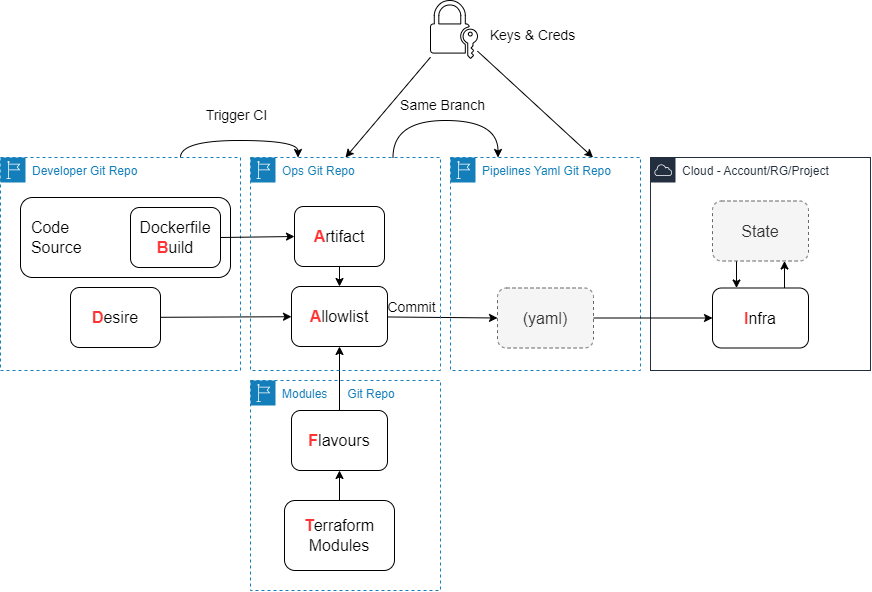

The diagram above was exported from draw.io. Its source (the exported page's mxGraphModel, read from the mxfile embedded in the PNG):
<mxGraphModel dx="817" dy="663" grid="1" gridSize="10" guides="1" tooltips="1" connect="1" arrows="1" fold="1" page="1" pageScale="1" pageWidth="827" pageHeight="1169" math="0" shadow="0">
  <root>
    <mxCell id="0" />
    <mxCell id="1" parent="0" />
    <mxCell id="29" style="edgeStyle=none;html=1;entryX=0.5;entryY=0;entryDx=0;entryDy=0;fontSize=16;" parent="1" source="5" target="11" edge="1">
      <mxGeometry relative="1" as="geometry" />
    </mxCell>
    <mxCell id="5" value="&lt;b&gt;&lt;font color=&quot;#ff3333&quot;&gt;A&lt;/font&gt;&lt;/b&gt;rtifact" style="rounded=1;whiteSpace=wrap;html=1;fontSize=16;" parent="1" vertex="1">
      <mxGeometry x="314" y="236" width="90" height="60" as="geometry" />
    </mxCell>
    <mxCell id="12" style="edgeStyle=none;html=1;fontSize=16;" parent="1" source="8" target="11" edge="1">
      <mxGeometry relative="1" as="geometry" />
    </mxCell>
    <mxCell id="30" style="edgeStyle=none;html=1;entryX=0.5;entryY=1;entryDx=0;entryDy=0;fontSize=16;" parent="1" source="9" target="10" edge="1">
      <mxGeometry relative="1" as="geometry" />
    </mxCell>
    <mxCell id="9" value="&lt;b&gt;&lt;font color=&quot;#ff3333&quot;&gt;T&lt;/font&gt;&lt;/b&gt;erraform&lt;br&gt;Modules" style="rounded=1;whiteSpace=wrap;html=1;fontSize=16;" parent="1" vertex="1">
      <mxGeometry x="304" y="530" width="110" height="70" as="geometry" />
    </mxCell>
    <mxCell id="13" style="edgeStyle=none;html=1;entryX=0.5;entryY=1;entryDx=0;entryDy=0;fontSize=16;" parent="1" source="10" target="11" edge="1">
      <mxGeometry relative="1" as="geometry" />
    </mxCell>
    <mxCell id="10" value="&lt;b&gt;&lt;font color=&quot;#ff3333&quot;&gt;F&lt;/font&gt;&lt;/b&gt;lavours" style="rounded=1;whiteSpace=wrap;html=1;fontSize=16;" parent="1" vertex="1">
      <mxGeometry x="311" y="440" width="96" height="60" as="geometry" />
    </mxCell>
    <mxCell id="38" style="edgeStyle=none;html=1;entryX=0;entryY=0.5;entryDx=0;entryDy=0;" edge="1" parent="1" source="11" target="37">
      <mxGeometry relative="1" as="geometry" />
    </mxCell>
    <mxCell id="45" value="Commit" style="edgeLabel;html=1;align=center;verticalAlign=middle;resizable=0;points=[];fontSize=14;fontColor=#000000;" vertex="1" connectable="0" parent="38">
      <mxGeometry x="-0.4656" y="2" relative="1" as="geometry">
        <mxPoint x="-6" y="-8" as="offset" />
      </mxGeometry>
    </mxCell>
    <mxCell id="11" value="&lt;b&gt;&lt;font color=&quot;#ff3333&quot;&gt;A&lt;/font&gt;&lt;/b&gt;llowlist" style="rounded=1;whiteSpace=wrap;html=1;fontSize=16;" parent="1" vertex="1">
      <mxGeometry x="311" y="316" width="96" height="60" as="geometry" />
    </mxCell>
    <mxCell id="17" value="Cloud - Account/RG/Project" style="points=[[0,0],[0.25,0],[0.5,0],[0.75,0],[1,0],[1,0.25],[1,0.5],[1,0.75],[1,1],[0.75,1],[0.5,1],[0.25,1],[0,1],[0,0.75],[0,0.5],[0,0.25]];outlineConnect=0;gradientColor=none;html=1;whiteSpace=wrap;fontSize=12;fontStyle=0;container=1;pointerEvents=0;collapsible=0;recursiveResize=0;shape=mxgraph.aws4.group;grIcon=mxgraph.aws4.group_aws_cloud;strokeColor=#232F3E;fillColor=none;verticalAlign=top;align=left;spacingLeft=30;fontColor=#232F3E;dashed=0;" parent="1" vertex="1">
      <mxGeometry x="670" y="187" width="220" height="213" as="geometry" />
    </mxCell>
    <mxCell id="34" style="edgeStyle=none;html=1;exitX=0.75;exitY=0;exitDx=0;exitDy=0;entryX=0.75;entryY=1;entryDx=0;entryDy=0;fontSize=16;" parent="17" source="14" target="18" edge="1">
      <mxGeometry relative="1" as="geometry" />
    </mxCell>
    <mxCell id="14" value="&lt;b&gt;&lt;font color=&quot;#ff3333&quot;&gt;I&lt;/font&gt;&lt;/b&gt;nfra" style="rounded=1;whiteSpace=wrap;html=1;fontSize=16;" parent="17" vertex="1">
      <mxGeometry x="62" y="130.5" width="96" height="60" as="geometry" />
    </mxCell>
    <mxCell id="33" style="edgeStyle=none;html=1;exitX=0.25;exitY=1;exitDx=0;exitDy=0;entryX=0.25;entryY=0;entryDx=0;entryDy=0;fontSize=16;" parent="17" source="18" target="14" edge="1">
      <mxGeometry relative="1" as="geometry" />
    </mxCell>
    <mxCell id="18" value="State" style="rounded=1;whiteSpace=wrap;html=1;fontSize=16;fillColor=#f5f5f5;fontColor=#333333;strokeColor=#666666;dashed=1;" parent="17" vertex="1">
      <mxGeometry x="62" y="43.5" width="96" height="60" as="geometry" />
    </mxCell>
    <mxCell id="44" style="edgeStyle=orthogonalEdgeStyle;curved=1;html=1;exitX=0.75;exitY=0;exitDx=0;exitDy=0;entryX=0.25;entryY=0;entryDx=0;entryDy=0;fontSize=14;fontColor=#000000;" edge="1" parent="1" source="21" target="24">
      <mxGeometry relative="1" as="geometry">
        <Array as="points">
          <mxPoint x="200" y="170" />
          <mxPoint x="318" y="170" />
        </Array>
      </mxGeometry>
    </mxCell>
    <mxCell id="21" value="Developer Git Repo" style="points=[[0,0],[0.25,0],[0.5,0],[0.75,0],[1,0],[1,0.25],[1,0.5],[1,0.75],[1,1],[0.75,1],[0.5,1],[0.25,1],[0,1],[0,0.75],[0,0.5],[0,0.25]];outlineConnect=0;gradientColor=none;html=1;whiteSpace=wrap;fontSize=12;fontStyle=0;container=1;pointerEvents=0;collapsible=0;recursiveResize=0;shape=mxgraph.aws4.group;grIcon=mxgraph.aws4.group_region;strokeColor=#147EBA;fillColor=none;verticalAlign=top;align=left;spacingLeft=30;fontColor=#147EBA;dashed=1;" parent="1" vertex="1">
      <mxGeometry x="20" y="187" width="240" height="213" as="geometry" />
    </mxCell>
    <mxCell id="8" value="&lt;b&gt;&lt;font color=&quot;#ff3333&quot;&gt;D&lt;/font&gt;&lt;/b&gt;esire" style="rounded=1;whiteSpace=wrap;html=1;fontSize=16;" parent="21" vertex="1">
      <mxGeometry x="70" y="130" width="90" height="60" as="geometry" />
    </mxCell>
    <mxCell id="3" value="&amp;nbsp; Code&lt;br style=&quot;font-size: 16px;&quot;&gt;&amp;nbsp; Source" style="rounded=1;whiteSpace=wrap;html=1;fontSize=16;align=left;" parent="21" vertex="1">
      <mxGeometry x="20" y="40" width="210" height="80" as="geometry" />
    </mxCell>
    <mxCell id="4" value="Dockerfile&lt;br&gt;&lt;b&gt;&lt;font color=&quot;#ff3333&quot;&gt;B&lt;/font&gt;&lt;/b&gt;uild" style="rounded=1;whiteSpace=wrap;html=1;fontSize=16;" parent="21" vertex="1">
      <mxGeometry x="130" y="50" width="90" height="60" as="geometry" />
    </mxCell>
    <mxCell id="23" style="edgeStyle=none;html=1;exitX=1;exitY=0.5;exitDx=0;exitDy=0;entryX=0;entryY=0.5;entryDx=0;entryDy=0;fontSize=16;" parent="1" source="4" target="5" edge="1">
      <mxGeometry relative="1" as="geometry" />
    </mxCell>
    <mxCell id="40" style="edgeStyle=orthogonalEdgeStyle;html=1;exitX=0.75;exitY=0;exitDx=0;exitDy=0;entryX=0.25;entryY=0;entryDx=0;entryDy=0;fontColor=#FF3333;curved=1;" edge="1" parent="1" source="24" target="35">
      <mxGeometry relative="1" as="geometry">
        <Array as="points">
          <mxPoint x="413" y="150" />
          <mxPoint x="518" y="150" />
        </Array>
      </mxGeometry>
    </mxCell>
    <mxCell id="24" value="Ops Git Repo" style="points=[[0,0],[0.25,0],[0.5,0],[0.75,0],[1,0],[1,0.25],[1,0.5],[1,0.75],[1,1],[0.75,1],[0.5,1],[0.25,1],[0,1],[0,0.75],[0,0.5],[0,0.25]];outlineConnect=0;gradientColor=none;html=1;whiteSpace=wrap;fontSize=12;fontStyle=0;container=1;pointerEvents=0;collapsible=0;recursiveResize=0;shape=mxgraph.aws4.group;grIcon=mxgraph.aws4.group_region;strokeColor=#147EBA;fillColor=none;verticalAlign=top;align=left;spacingLeft=30;fontColor=#147EBA;dashed=1;" parent="1" vertex="1">
      <mxGeometry x="270" y="187" width="190" height="213" as="geometry" />
    </mxCell>
    <mxCell id="31" value="Modules&amp;nbsp; &amp;nbsp; &amp;nbsp; Git Repo" style="points=[[0,0],[0.25,0],[0.5,0],[0.75,0],[1,0],[1,0.25],[1,0.5],[1,0.75],[1,1],[0.75,1],[0.5,1],[0.25,1],[0,1],[0,0.75],[0,0.5],[0,0.25]];outlineConnect=0;gradientColor=none;html=1;whiteSpace=wrap;fontSize=12;fontStyle=0;container=1;pointerEvents=0;collapsible=0;recursiveResize=0;shape=mxgraph.aws4.group;grIcon=mxgraph.aws4.group_region;strokeColor=#147EBA;fillColor=none;verticalAlign=top;align=left;spacingLeft=30;fontColor=#147EBA;dashed=1;" parent="1" vertex="1">
      <mxGeometry x="270" y="410" width="190" height="210" as="geometry" />
    </mxCell>
    <mxCell id="35" value="Pipelines Yaml Git Repo" style="points=[[0,0],[0.25,0],[0.5,0],[0.75,0],[1,0],[1,0.25],[1,0.5],[1,0.75],[1,1],[0.75,1],[0.5,1],[0.25,1],[0,1],[0,0.75],[0,0.5],[0,0.25]];outlineConnect=0;gradientColor=none;html=1;whiteSpace=wrap;fontSize=12;fontStyle=0;container=1;pointerEvents=0;collapsible=0;recursiveResize=0;shape=mxgraph.aws4.group;grIcon=mxgraph.aws4.group_region;strokeColor=#147EBA;fillColor=none;verticalAlign=top;align=left;spacingLeft=30;fontColor=#147EBA;dashed=1;" vertex="1" parent="1">
      <mxGeometry x="470" y="187" width="190" height="213" as="geometry" />
    </mxCell>
    <mxCell id="37" value="(yaml)" style="rounded=1;whiteSpace=wrap;html=1;fontSize=16;fillColor=#f5f5f5;fontColor=#333333;strokeColor=#666666;dashed=1;" vertex="1" parent="35">
      <mxGeometry x="47" y="130.5" width="96" height="60" as="geometry" />
    </mxCell>
    <mxCell id="39" style="edgeStyle=none;html=1;entryX=0;entryY=0.5;entryDx=0;entryDy=0;" edge="1" parent="1" source="37" target="14">
      <mxGeometry relative="1" as="geometry" />
    </mxCell>
    <mxCell id="41" value="Same Branch" style="text;html=1;align=center;verticalAlign=middle;resizable=0;points=[];autosize=1;strokeColor=none;fillColor=none;fontColor=#000000;fontSize=14;" vertex="1" parent="1">
      <mxGeometry x="407" y="120" width="110" height="30" as="geometry" />
    </mxCell>
    <mxCell id="43" value="Trigger CI" style="text;html=1;align=center;verticalAlign=middle;resizable=0;points=[];autosize=1;strokeColor=none;fillColor=none;fontColor=#000000;fontSize=14;" vertex="1" parent="1">
      <mxGeometry x="211" y="130" width="90" height="30" as="geometry" />
    </mxCell>
    <mxCell id="47" style="html=1;fontSize=14;fontColor=#000000;entryX=0.5;entryY=0;entryDx=0;entryDy=0;" edge="1" parent="1" source="46" target="24">
      <mxGeometry relative="1" as="geometry" />
    </mxCell>
    <mxCell id="48" style="edgeStyle=none;html=1;entryX=0.75;entryY=0;entryDx=0;entryDy=0;fontSize=14;fontColor=#000000;" edge="1" parent="1" source="46" target="35">
      <mxGeometry relative="1" as="geometry" />
    </mxCell>
    <mxCell id="46" value="" style="sketch=0;pointerEvents=1;shadow=0;dashed=0;html=1;fillColor=none;labelPosition=center;verticalLabelPosition=bottom;verticalAlign=top;outlineConnect=0;align=center;shape=mxgraph.office.security.lock_with_key_security;fontSize=14;" vertex="1" parent="1">
      <mxGeometry x="450" y="30" width="47" height="58" as="geometry" />
    </mxCell>
    <mxCell id="49" value="Keys &amp;amp; Creds" style="text;html=1;align=center;verticalAlign=middle;resizable=0;points=[];autosize=1;strokeColor=none;fillColor=none;fontColor=#000000;fontSize=14;" vertex="1" parent="1">
      <mxGeometry x="497" y="50" width="110" height="30" as="geometry" />
    </mxCell>
  </root>
</mxGraphModel>